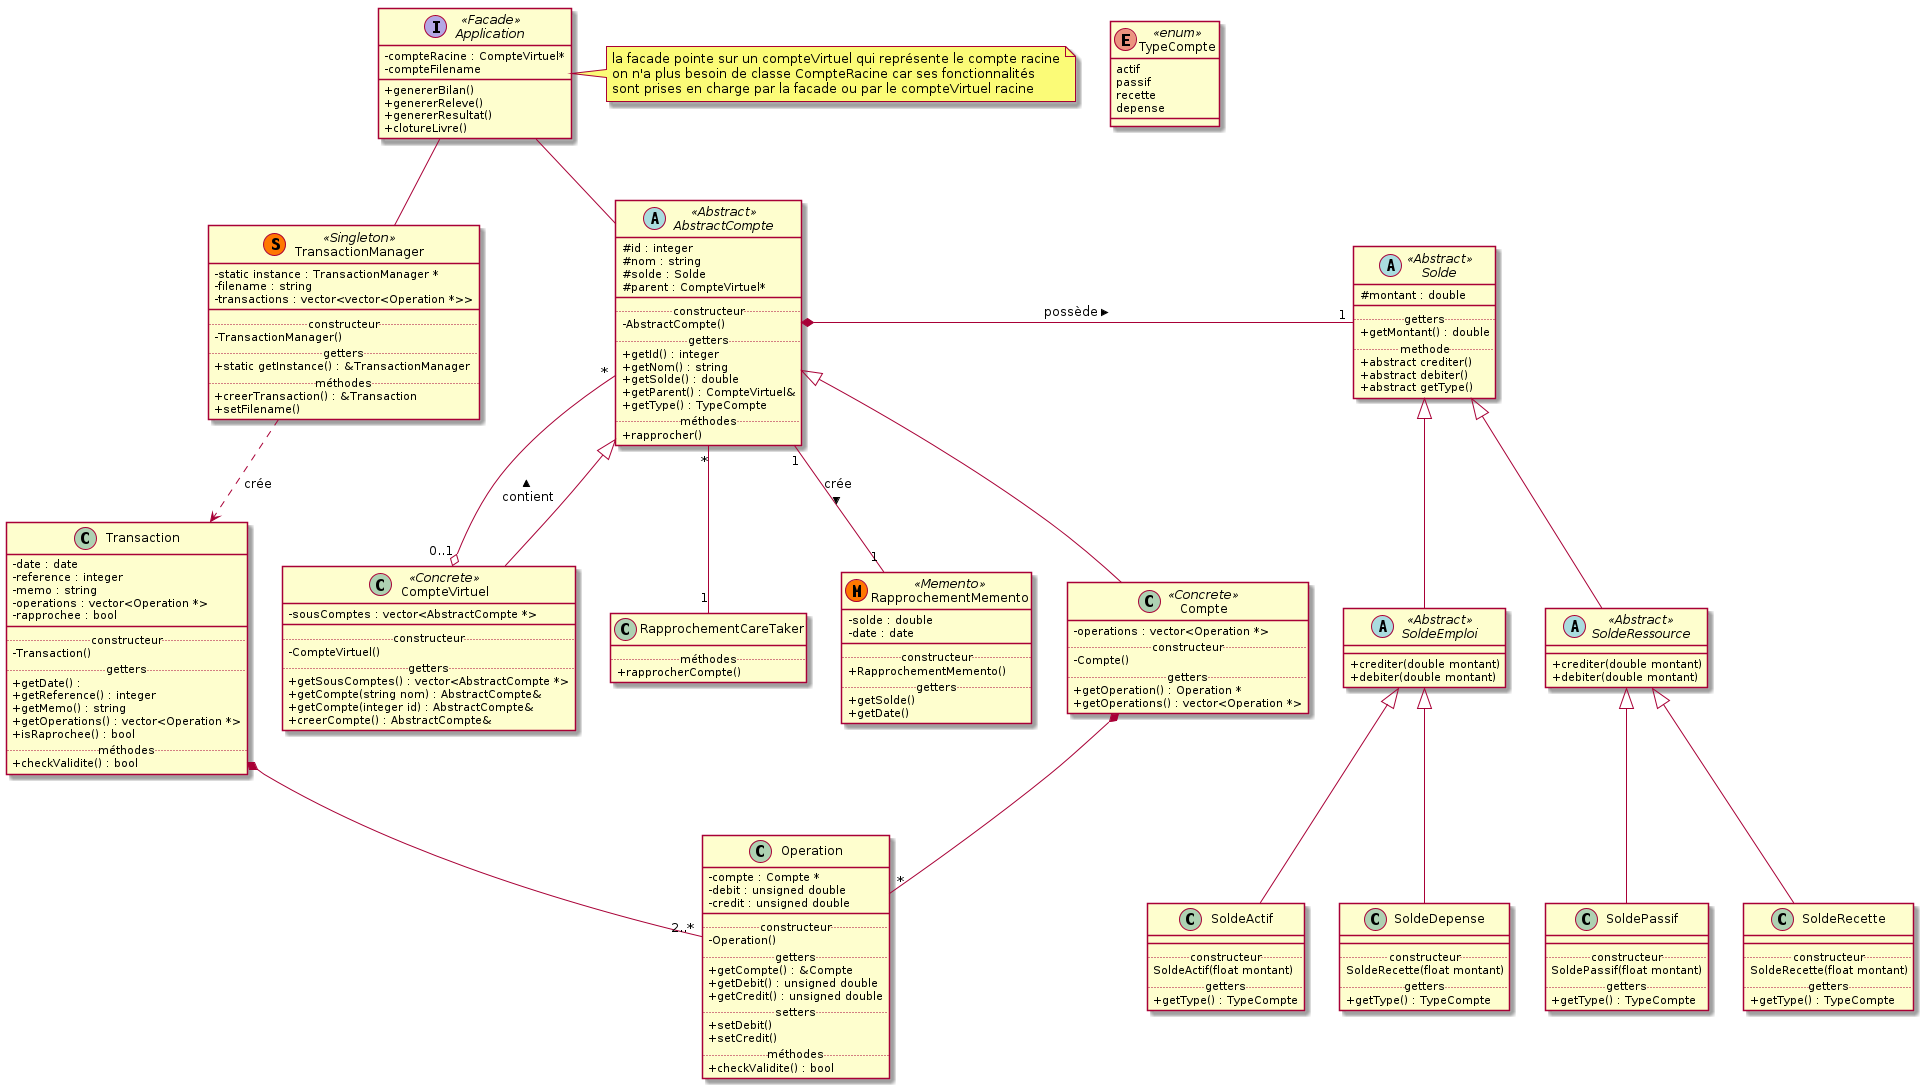

The diagram above was rendered by PlantUML. Its source (embedded in the PNG):
@startuml
skinparam classAttributeIconSize 0

enum TypeCompte <<enum>> {
  actif
  passif
  recette
  depense
}

abstract class AbstractCompte <<Abstract>> {
  # id : integer
  # nom : string
  # solde : Solde
  # parent : CompteVirtuel*
  __
  .. constructeur ..
  -AbstractCompte()
  .. getters ..
  +getId() : integer
  +getNom() : string
  +getSolde() : double
  +getParent() : CompteVirtuel&
  +getType() : TypeCompte
  .. méthodes ..
  +rapprocher()
}

class Compte <<Concrete>> {
 -operations : vector<Operation *>
 .. constructeur ..
 -Compte()
 .. getters ..
 +getOperation() : Operation *
 +getOperations() : vector<Operation *>
 
}

class CompteVirtuel <<Concrete>> {
  - sousComptes : vector<AbstractCompte *>
  __
  .. constructeur ..
  -CompteVirtuel()
  .. getters ..
  +getSousComptes() : vector<AbstractCompte *>
  +getCompte(string nom) : AbstractCompte&
  +getCompte(integer id) : AbstractCompte&
  +creerCompte() : AbstractCompte&
}

AbstractCompte "*" --o "0..1" CompteVirtuel : contient <
AbstractCompte <|-- Compte
AbstractCompte <|-- CompteVirtuel



abstract class Solde <<Abstract>> {
  #montant : double
  __
  ..getters..
  +getMontant() : double
  ..methode..
  +abstract crediter()
  +abstract debiter()
  +abstract getType()
}
.AbstractCompte *-right- "1" Solde : possède >


abstract class SoldeEmploi <<Abstract>> {
  +crediter(double montant)
  +debiter(double montant)
}

abstract class SoldeRessource <<Abstract>> {
  +crediter(double montant)
  +debiter(double montant)
}

SoldeEmploi -up-|> Solde
SoldeRessource -up-|> Solde

class SoldeActif {
  __
  ..constructeur..
  SoldeActif(float montant)
  ..getters..
  +getType() : TypeCompte
}

class SoldePassif {
  __
  ..constructeur..
  SoldePassif(float montant)
  ..getters..
  +getType() : TypeCompte
}

class SoldeDepense {
  __
  ..constructeur..
  SoldeRecette(float montant)
  ..getters..
  +getType() : TypeCompte
}

class SoldeRecette {
  __
  ..constructeur..
  SoldeRecette(float montant)
  ..getters..
  +getType() : TypeCompte
}

SoldeEmploi <|-- SoldeActif
SoldeEmploi <|-- SoldeDepense
SoldeRessource <|-- SoldeRecette
SoldeRessource <|-- SoldePassif


class Operation {
  -compte : Compte *
  -debit : unsigned double
  -credit : unsigned double
  __
  .. constructeur ..
  -Operation()
  .. getters ..
  +getCompte() : &Compte
  +getDebit() : unsigned double
  +getCredit() : unsigned double
  .. setters ..
  +setDebit()
  +setCredit()
  .. méthodes ..
  +checkValidite() : bool
}

class Transaction {
  -date : date
  -reference : integer
  -memo : string
  -operations : vector<Operation *>
  -rapprochee : bool
  __
  .. constructeur ..
  -Transaction()
  .. getters ..
  +getDate() :
  +getReference() : integer
  +getMemo() : string
  +getOperations() : vector<Operation *>
  +isRaprochee() : bool
  .. méthodes ..
  +checkValidite() : bool
}

Transaction *-- "2..*" Operation
Compte *-- "*" Operation

class TransactionManager << (S,#FF7700) Singleton >> {
  - static instance : TransactionManager *
  - filename : string
  - transactions : vector<vector<Operation *>>
  __
  .. constructeur ..
  -TransactionManager()
  .. getters ..
  +static getInstance() : &TransactionManager
  .. méthodes ..
  +creerTransaction() : &Transaction
  +setFilename()
}

TransactionManager ..> Transaction : crée

class RapprochementCareTaker {
  .. méthodes ..
  +rapprocherCompte()
}

class RapprochementMemento << (M,#FF7700) Memento>> {
  -solde : double
  -date : date
  __
  .. constructeur ..
  +RapprochementMemento()
  .. getters ..
  +getSolde()
  +getDate()
}

AbstractCompte "*" -- "1" RapprochementCareTaker
AbstractCompte "1" -- "1" RapprochementMemento : crée >

interface Application << Facade >> {
  -compteRacine : CompteVirtuel*
  -compteFilename
  __
  +genererBilan()
  +genererReleve()
  +genererResultat()
  +clotureLivre()
}
note right
    la facade pointe sur un compteVirtuel qui représente le compte racine
    on n'a plus besoin de classe CompteRacine car ses fonctionnalités
    sont prises en charge par la facade ou par le compteVirtuel racine
end note

Application -- AbstractCompte
Application -- TransactionManager

@enduml